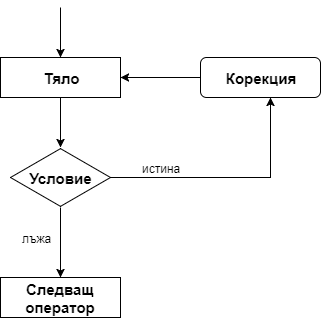

The diagram above was exported from draw.io. Its source (the exported page's mxGraphModel, read from the mxfile embedded in the PNG):
<mxGraphModel dx="748" dy="352" grid="1" gridSize="10" guides="1" tooltips="1" connect="1" arrows="1" fold="1" page="1" pageScale="1" pageWidth="850" pageHeight="1100" background="#ffffff" math="0" shadow="0">
  <root>
    <mxCell id="0" />
    <mxCell id="1" parent="0" />
    <mxCell id="17" style="edgeStyle=orthogonalEdgeStyle;rounded=0;html=1;exitX=0.5;exitY=1;startArrow=none;startFill=0;endArrow=classic;endFill=1;jettySize=auto;orthogonalLoop=1;strokeWidth=1;fontSize=12;" parent="1" target="13" edge="1">
      <mxGeometry relative="1" as="geometry">
        <mxPoint x="180" y="140" as="sourcePoint" />
      </mxGeometry>
    </mxCell>
    <mxCell id="26" style="edgeStyle=orthogonalEdgeStyle;rounded=0;html=1;exitX=0;exitY=0.5;entryX=1;entryY=0.5;startArrow=none;startFill=0;endArrow=classic;endFill=1;jettySize=auto;orthogonalLoop=1;strokeWidth=1;fontSize=12;" edge="1" parent="1" source="9" target="10">
      <mxGeometry relative="1" as="geometry">
        <Array as="points" />
      </mxGeometry>
    </mxCell>
    <mxCell id="9" value="&lt;b&gt;&lt;font style=&quot;font-size: 15px&quot;&gt;Корекция&lt;/font&gt;&lt;/b&gt;" style="rounded=1;whiteSpace=wrap;html=1;strokeColor=#000000;fillColor=none;gradientColor=#ffffff;fontSize=12;align=center;" parent="1" vertex="1">
      <mxGeometry x="320" y="100" width="120" height="40" as="geometry" />
    </mxCell>
    <mxCell id="10" value="&lt;span style=&quot;font-size: 15px&quot;&gt;&lt;b&gt;Тяло&lt;/b&gt;&lt;/span&gt;" style="rounded=0;whiteSpace=wrap;html=1;strokeColor=#000000;fillColor=none;gradientColor=#ffffff;fontSize=12;align=center;" parent="1" vertex="1">
      <mxGeometry x="120" y="100" width="120" height="40" as="geometry" />
    </mxCell>
    <mxCell id="20" style="edgeStyle=orthogonalEdgeStyle;rounded=0;html=1;entryX=0.5;entryY=0;startArrow=none;startFill=0;endArrow=classic;endFill=1;jettySize=auto;orthogonalLoop=1;strokeWidth=1;fontSize=12;" parent="1" source="13" target="14" edge="1">
      <mxGeometry relative="1" as="geometry" />
    </mxCell>
    <mxCell id="25" style="edgeStyle=orthogonalEdgeStyle;rounded=0;html=1;startArrow=none;startFill=0;endArrow=classic;endFill=1;jettySize=auto;orthogonalLoop=1;strokeWidth=1;fontSize=12;" edge="1" parent="1" source="13" target="9">
      <mxGeometry relative="1" as="geometry">
        <mxPoint x="390" y="190" as="targetPoint" />
        <Array as="points">
          <mxPoint x="390" y="220" />
        </Array>
      </mxGeometry>
    </mxCell>
    <mxCell id="13" value="&lt;b&gt;&lt;font style=&quot;font-size: 15px&quot;&gt;Условие&lt;/font&gt;&lt;/b&gt;" style="html=1;whiteSpace=wrap;aspect=fixed;shape=isoRectangle;strokeColor=#000000;fillColor=none;gradientColor=#ffffff;fontSize=12;align=center;" parent="1" vertex="1">
      <mxGeometry x="130" y="190" width="100" height="60" as="geometry" />
    </mxCell>
    <mxCell id="14" value="&lt;span style=&quot;font-size: 15px&quot;&gt;&lt;b&gt;Следващ оператор&lt;/b&gt;&lt;/span&gt;" style="rounded=0;whiteSpace=wrap;html=1;strokeColor=#000000;fillColor=none;gradientColor=#ffffff;fontSize=12;align=center;" parent="1" vertex="1">
      <mxGeometry x="120" y="320" width="120" height="40" as="geometry" />
    </mxCell>
    <mxCell id="19" value="истина" style="text;html=1;resizable=0;points=[];autosize=1;align=left;verticalAlign=top;spacingTop=-4;fontSize=12;" parent="1" vertex="1">
      <mxGeometry x="260" y="202" width="50" height="20" as="geometry" />
    </mxCell>
    <mxCell id="21" value="лъжа" style="text;html=1;resizable=0;points=[];autosize=1;align=left;verticalAlign=top;spacingTop=-4;fontSize=12;" parent="1" vertex="1">
      <mxGeometry x="140" y="272" width="40" height="20" as="geometry" />
    </mxCell>
    <mxCell id="24" style="edgeStyle=orthogonalEdgeStyle;rounded=0;html=1;exitX=0.5;exitY=1;startArrow=none;startFill=0;endArrow=classic;endFill=1;jettySize=auto;orthogonalLoop=1;strokeWidth=1;fontSize=12;" edge="1" parent="1">
      <mxGeometry relative="1" as="geometry">
        <mxPoint x="180" y="50" as="sourcePoint" />
        <mxPoint x="180" y="100" as="targetPoint" />
      </mxGeometry>
    </mxCell>
  </root>
</mxGraphModel>